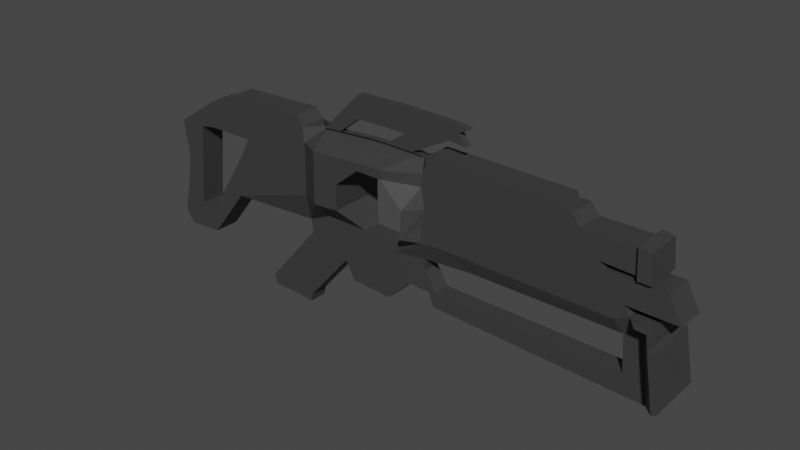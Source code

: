 # Source: DiracShotgun.blend  (saved by Blender 2.82.7; exported with 4.5.12 LTS)
import bpy
from mathutils import Matrix  # noqa: F401  (used for matrix-valued properties, if any)

bpy.ops.wm.read_factory_settings(use_empty=True)
scene = bpy.context.scene
scene.name = 'Scene'

# ---- collections
col_collection = bpy.data.collections.new('Collection'); scene.collection.children.link(col_collection)

# ---- materials (node trees are filled in below, after node groups)
mat_dirac_mat = bpy.data.materials.new('Dirac Mat')
mat_dirac_mat.use_transparent_shadow = False

# ---- material node trees
mat_dirac_mat.use_nodes = True; mat_dirac_mat.node_tree.nodes.clear()
_N = mat_dirac_mat.node_tree.nodes; _L = mat_dirac_mat.node_tree.links
n0 = _N.new('ShaderNodeOutputMaterial'); n0.name = 'Material Output'; n0.location = (300, 300)
n1 = _N.new('ShaderNodeBsdfPrincipled'); n1.name = 'Principled BSDF'; n1.location = (10, 300)
n1.distribution = 'GGX'
n1.subsurface_method = 'BURLEY'
n1.inputs[0].default_value = (0.04446, 0.04446, 0.04446, 1.0)
n1.inputs[3].default_value = 1.45
n1.inputs[27].default_value = (0.0, 0.0, 0.0, 1.0)
n1.inputs[28].default_value = 1.0
_L.new(n1.outputs[0], n0.inputs[0])
n0.is_active_output = True

# ---- world
world_world = bpy.data.worlds.new('World'); scene.world = world_world
world_world.use_nodes = True; world_world.node_tree.nodes.clear()
_N = world_world.node_tree.nodes; _L = world_world.node_tree.links
n0 = _N.new('ShaderNodeOutputWorld'); n0.name = 'World Output'; n0.location = (300, 300)
n1 = _N.new('ShaderNodeBackground'); n1.name = 'Background'; n1.location = (10, 300)
n1.inputs[0].default_value = (0.05088, 0.05088, 0.05088, 1.0)
_L.new(n1.outputs[0], n0.inputs[0])
n0.is_active_output = True
world_world.color = (0.05088, 0.05088, 0.05088)
world_world.use_sun_shadow = False
world_world.sun_shadow_jitter_overblur = 0.0

# ---- meshes
me_cube_001 = bpy.data.meshes.new('Cube.001')
me_cube_001.from_pydata([(-1.509, -0.5027, -1.0), (-3.895, -0.3072, 0.8903), (-1.509, 0.5027, -1.0), (-3.895, 0.3072, 0.8903), (4.076, 0.1233, -1.008), (3.675, -0.3072, 1.146), (4.076, -0.1233, -1.008), (3.675, 0.3072, 1.146), (-4.188, -0.3072, 2.382), (-4.188, 0.3072, 2.382), (3.323, -0.3072, 2.194), (3.323, 0.3072, 2.194), (-4.548, -1.0, 0.9705), (-4.548, 1.0, 0.9705), (-4.878, -1.0, 2.117), (-4.878, 1.0, 2.117), (-4.377, 1.0, 0.9496), (-4.698, 1.0, 2.186), (-4.377, -1.0, 0.9496), (-4.698, -1.0, 2.186), (-3.525, -0.5027, 0.5977), (-3.525, 0.5027, 0.5977), (3.722, 0.5027, 0.7532), (3.722, -0.5027, 0.7532), (-3.288, 0.5027, 0.4093), (3.681, 0.5027, 0.3348), (3.681, -0.5027, 0.3348), (-3.288, -0.5027, 0.4093), (-2.616, 0.5027, -0.1229), (3.583, 0.5027, -0.02344), (3.583, -0.5027, -0.02344), (-2.616, -0.5027, -0.1229), (3.716, 0.5027, -0.4911), (3.716, -0.5027, -0.4911), (-2.428, -0.5027, -0.2716), (-1.8, 0.5027, -0.7696), (3.668, 0.5027, -0.7726), (3.668, -0.5027, -0.7726), (-1.8, -0.5027, -0.7696), (3.53, 0.5027, -1.007), (1.827, 0.3072, 1.066), (3.53, -0.5027, -1.007), (1.827, -0.3072, 1.066), (2.589, 0.3072, 2.212), (2.589, -0.3072, 2.212), (3.113, -0.5027, 0.7103), (3.113, 0.5027, 0.7103), (3.101, 0.5027, 0.2851), (3.101, -0.5027, 0.2851), (3.071, -0.5027, -0.02993), (3.071, 0.5027, -0.02993), (3.102, 0.5027, -0.4814), (3.102, -0.5027, -0.4814), (3.163, -0.5027, -0.7689), (3.163, 0.5027, -0.7689), (-1.115, 0.5027, -1.001), (-3.295, -0.3072, 1.073), (-3.659, -0.3072, 2.369), (-3.063, -0.5027, 0.766), (-2.769, -0.5027, 0.4125), (-2.144, -0.5027, -0.1212), (-1.619, -0.5027, -0.4975), (-1.386, -0.5027, -0.7695), (-3.295, 0.3072, 1.073), (-1.115, -0.5027, -1.001), (-3.659, 0.3072, 2.369), (-3.063, 0.5027, 0.766), (-2.769, 0.5027, 0.4125), (-2.144, 0.5027, -0.1212), (-1.386, 0.5027, -0.7695), (3.53, 0.5027, -1.166), (3.53, -0.5027, -1.166), (-1.06, 0.5027, -1.123), (-1.06, -0.5027, -1.123), (-2.428, 0.5027, -0.2716), (-1.619, 0.5027, -0.4975), (-3.629, 0.5027, -0.7707), (-3.676, -0.5027, -0.2319), (-3.676, 0.5027, -0.2319), (-3.629, -0.5027, -0.7707), (-3.683, 0.6497, -0.1893), (-3.683, -0.6497, -0.1893), (-3.623, 0.6497, -0.8495), (-3.623, -0.6497, -0.8495), (-4.578, -0.5027, -0.1108), (-4.578, 0.5027, -0.1108), (-5.046, -0.5027, 0.4278), (-5.046, 0.5027, 0.4278), (-4.136, -0.6497, -0.1873), (-4.032, -0.6497, -0.8002), (-4.136, 0.6497, -0.1873), (-4.032, 0.6497, -0.8002), (-4.305, -1.0, 0.608), (-4.305, 1.0, 0.608), (-4.349, 1.0, 0.7656), (-4.349, -1.0, 0.7656), (-3.924, -1.0, 0.5952), (-3.924, 1.0, 0.5952), (3.513, 0.3072, 1.881), (3.513, -0.3072, 1.881), (-4.114, -0.3072, 2.006), (-4.114, 0.3072, 2.006), (-4.795, -1.0, 1.828), (-4.795, 1.0, 1.828), (-4.617, -1.0, 1.875), (-4.617, 1.0, 1.875), (2.74, 0.3072, 2.044), (2.74, -0.3072, 2.044), (-3.577, -0.3072, 1.997), (-3.577, 0.3072, 1.997), (4.406, 0.1233, -1.022), (4.844, -0.3323, 1.245), (4.406, -0.1233, -1.022), (4.844, 0.3323, 1.245), (4.792, 0.3323, 1.063), (4.792, -0.3323, 1.063), (4.143, 1.0, 0.6366), (4.143, -1.0, 0.6366), (4.085, 1.0, -0.01377), (4.085, -1.0, -0.01377), (4.897, 1.0, -0.5345), (4.897, -1.0, -0.5345), (4.827, 1.0, -0.745), (4.827, -1.0, -0.745), (4.288, 0.3323, 1.856), (4.288, -0.3323, 1.856), (5.991, 0.1233, -1.025), (5.938, -0.3323, 1.244), (5.991, -0.1233, -1.025), (5.938, 0.3323, 1.244), (6.137, 0.3323, 1.024), (6.137, -0.3323, 1.024), (6.756, 1.0, 0.5226), (6.756, -1.0, 0.5226), (6.733, 1.0, -0.0711), (6.733, -1.0, -0.0711), (5.868, 1.0, -0.539), (5.868, -1.0, -0.539), (5.991, 1.0, -0.7079), (5.991, -1.0, -0.7079), (5.139, 0.3323, 2.396), (5.139, -0.3323, 2.396), (7.97, 0.1233, -0.9366), (7.653, -0.3323, 1.224), (7.97, -0.1233, -0.9366), (7.653, 0.3323, 1.224), (7.7, 0.3323, 1.007), (7.7, -0.3323, 1.007), (7.717, 1.0, 0.5775), (7.717, -1.0, 0.5775), (7.717, 1.0, 0.02543), (7.717, -1.0, 0.02543), (7.693, 1.0, -0.4344), (7.693, -1.0, -0.4344), (7.717, 1.0, -0.6454), (7.717, -1.0, -0.6454), (6.654, 0.3323, 2.347), (6.654, -0.3323, 2.347), (3.673, -0.3072, 1.412), (-4.041, 0.3072, 1.634), (-4.713, 1.0, 1.542), (-4.537, -1.0, 1.566), (3.673, 0.3072, 1.412), (-4.041, -0.3072, 1.634), (-4.713, -1.0, 1.542), (-4.537, 1.0, 1.566), (3.246, 0.3072, 1.844), (3.246, -0.3072, 1.844), (-3.386, -0.3072, 1.887), (-3.386, 0.3072, 1.887), (4.468, -0.3323, 1.563), (4.468, 0.3323, 1.563), (5.423, -0.3323, 1.935), (5.423, 0.3323, 1.935), (7.008, -0.3323, 1.924), (7.008, 0.3323, 1.924), (2.968, 0.1233, -1.518), (2.968, -0.1233, -1.518), (4.973, 0.1233, -1.553), (4.973, -0.1233, -1.553), (7.029, 0.1233, -1.564), (7.029, -0.1233, -1.564), (2.902, 0.1233, -1.886), (2.902, -0.1233, -1.886), (4.921, 0.1233, -1.917), (4.921, -0.1233, -1.917), (6.536, 0.1233, -1.887), (6.536, -0.1233, -1.887), (2.353, 0.1233, -1.471), (2.353, -0.1233, -1.471), (2.286, 0.1233, -1.84), (2.286, -0.1233, -1.84), (4.941, 0.1233, -1.778), (6.724, 0.1233, -1.764), (6.724, -0.1233, -1.764), (2.927, -0.1233, -1.746), (2.927, 0.1233, -1.746), (4.941, -0.1233, -1.778), (2.648, -0.1233, -1.717), (2.648, 0.1233, -1.717), (8.655, -0.4669, -0.9142), (8.484, -0.3323, 1.556), (8.484, 0.3323, 1.556), (8.736, -0.1552, 1.337), (8.615, 0.4669, 0.6522), (8.615, 0.4669, 0.1001), (8.591, -0.4669, -0.3597), (8.615, -0.4669, -0.5707), (8.643, -0.3323, 3.167), (8.643, 0.3323, 3.167), (10.49, -0.3323, 3.083), (10.49, 0.3323, 3.083), (9.275, -0.3323, 3.035), (9.275, 0.3323, 3.035), (8.715, -0.3323, 3.37), (8.715, 0.3323, 3.37), (10.42, -0.3323, 3.325), (10.42, 0.3323, 3.325), (9.347, -0.3323, 3.329), (9.347, 0.3323, 3.329), (5.511, -1.0, -0.5373), (5.562, -1.0, -0.7216), (5.398, 0.1233, -1.032), (5.511, 1.0, -0.5373), (5.562, 1.0, -0.7216), (5.398, -0.1233, -1.032), (4.235, 0.1233, -1.54), (4.235, -0.1233, -1.54), (4.178, 0.1233, -1.905), (4.178, -0.1233, -1.905), (4.2, 0.1233, -1.766), (4.2, -0.1233, -1.766), (7.097, 1.0, -0.4686), (7.395, 1.0, -0.006113), (7.093, -0.3323, 1.231), (7.189, -0.3323, 1.013), (7.189, 0.3323, 1.013), (7.093, 0.3323, 1.231), (6.159, 0.3323, 2.363), (7.153, 1.0, -0.6658), (7.323, -0.1233, -0.9656), (7.097, -1.0, -0.4686), (7.395, -1.0, -0.006113), (7.403, 1.0, 0.5596), (6.159, -0.3323, 2.363), (7.323, 0.1233, -0.9656), (7.403, -1.0, 0.5596), (7.153, -1.0, -0.6658), (6.49, -0.3323, 1.928), (6.49, 0.3323, 1.928), (6.358, -0.1233, -1.56), (6.358, 0.1233, -1.56), (6.008, -0.1233, -1.897), (6.008, 0.1233, -1.897), (6.141, -0.1233, -1.768), (6.141, 0.1233, -1.768), (7.346, 0.1233, -1.353), (7.346, -0.1233, -1.353), (5.315, -0.1233, -1.375), (3.452, -0.1233, -1.351), (3.452, 0.1233, -1.351), (5.315, 0.1233, -1.375), (4.687, 0.1233, -1.362), (4.687, -0.1233, -1.362), (6.535, 0.1233, -1.365), (6.535, -0.1233, -1.365), (8.655, 0.4669, -0.9142), (8.736, 0.1552, 1.337), (8.615, -0.4669, 0.6522), (8.615, -0.4669, 0.1001), (8.591, 0.4669, -0.3597), (8.615, 0.4669, -0.5707), (12.29, -0.4669, -0.8378), (12.29, 0.4669, -0.8378), (11.87, 0.4669, 1.322), (11.87, -0.4669, 1.322), (12.21, 0.4669, 0.8407), (12.21, -0.4669, 0.8407), (11.64, 0.4669, 0.2331), (11.64, -0.4669, 0.2331), (11.3, 0.4669, -0.1617), (11.3, -0.4669, -0.1617), (13.07, 0.4669, -0.1539), (13.07, -0.4669, -0.1539), (13.33, 0.4669, 2.533), (13.33, -0.4669, 2.533), (14.61, 0.4669, 2.586), (14.61, -0.4669, 2.586), (14.95, 0.4669, 2.302), (14.95, -0.4669, 2.302), (14.47, 0.4669, 0.8544), (14.47, -0.4669, 0.8544), (14.65, 0.4669, -0.08012), (14.65, -0.4669, -0.08012), (12.98, -0.4669, -0.8024), (12.98, 0.4669, -0.8024), (8.904, -0.4669, -1.148), (8.904, 0.4669, -1.148), (12.02, -0.4669, -1.077), (12.02, 0.4669, -1.077), (12.8, -0.4669, -0.8117), (13.95, -0.4669, 1.903), (13.78, -0.4669, 0.8518), (12.94, 0.4669, 2.214), (13.28, 0.4669, 1.875), (13.28, -0.4669, 1.875), (12.94, -0.4669, 2.214), (13.78, 0.4669, 0.8518), (13.65, 0.4669, -0.08989), (13.65, -0.4669, -0.08989), (13.95, 0.4669, 1.903), (12.8, 0.4669, -0.8117)], [], [(1, 18, 95, 92), (46, 40, 7, 22), (98, 99, 125, 124), (58, 56, 1, 20), (39, 6, 4, 41), (99, 98, 11, 10), (65, 9, 8, 57), (165, 16, 13, 160), (107, 99, 10, 44), (109, 101, 9, 65), (103, 102, 14, 15), (16, 18, 12, 13), (104, 19, 14, 102), (19, 17, 15, 14), (8, 9, 17, 19), (100, 8, 19, 104), (21, 20, 96, 97), (159, 3, 16, 165), (59, 58, 20, 27), (29, 25, 116, 118), (47, 46, 22, 25), (27, 20, 21, 24), (24, 28, 85, 87), (50, 47, 25, 29), (22, 7, 113, 114), (60, 59, 27, 31), (61, 60, 31, 34), (25, 22, 114, 116), (51, 50, 29, 32), (34, 31, 28, 74), (54, 51, 32, 36), (162, 98, 124, 171), (62, 61, 34, 38), (64, 62, 38, 0), (4, 6, 112, 110), (39, 54, 36, 6), (0, 38, 35, 2), (55, 69, 54, 39), (4, 37, 53, 41), (37, 33, 52, 53), (69, 75, 51, 54), (75, 68, 50, 51), (33, 30, 49, 52), (30, 26, 48, 49), (68, 67, 47, 50), (67, 66, 46, 47), (26, 23, 45, 48), (98, 106, 43, 11), (108, 107, 44, 57), (11, 43, 44, 10), (39, 41, 71, 70), (23, 5, 42, 45), (66, 63, 40, 46), (21, 3, 63, 66), (2, 55, 64, 0), (100, 108, 57, 8), (24, 21, 66, 67), (28, 24, 67, 68), (74, 28, 68, 75), (35, 74, 75, 69), (2, 35, 69, 55), (41, 53, 62, 64), (53, 52, 61, 62), (52, 49, 60, 61), (49, 48, 59, 60), (48, 45, 58, 59), (106, 109, 65, 43), (43, 65, 57, 44), (45, 42, 56, 58), (72, 70, 71, 73), (64, 55, 72, 73), (55, 39, 70, 72), (41, 64, 73, 71), (35, 38, 79, 76), (34, 74, 78, 77), (74, 35, 76, 78), (38, 34, 77, 79), (84, 86, 87, 85), (77, 78, 80, 81), (76, 79, 83, 82), (79, 77, 81, 83), (78, 76, 82, 80), (81, 80, 90, 88), (82, 83, 89, 91), (83, 81, 88, 89), (80, 82, 91, 90), (89, 88, 90, 91), (27, 24, 87, 86), (28, 31, 84, 85), (31, 27, 86, 84), (96, 92, 93, 97), (93, 92, 95, 94), (16, 3, 93, 94), (3, 21, 97, 93), (20, 1, 92, 96), (18, 16, 94, 95), (166, 169, 109, 106), (163, 168, 108, 100), (168, 167, 107, 108), (162, 166, 106, 98), (9, 101, 105, 17), (163, 100, 104, 161), (161, 104, 102, 164), (160, 164, 102, 103), (169, 159, 101, 109), (167, 158, 99, 107), (17, 105, 103, 15), (6, 36, 122, 112), (114, 113, 129, 130), (170, 111, 127, 172), (220, 221, 139, 137), (37, 4, 110, 123), (23, 26, 117, 115), (32, 29, 118, 120), (5, 23, 115, 111), (158, 5, 111, 170), (26, 30, 119, 117), (36, 32, 120, 122), (30, 33, 121, 119), (33, 37, 123, 121), (221, 222, 126, 139), (243, 236, 146, 148), (242, 241, 153, 151), (240, 239, 154, 144), (244, 238, 156, 157), (232, 233, 150, 152), (234, 235, 147, 143), (249, 238, 156, 175), (236, 237, 145, 146), (171, 124, 140, 173), (111, 115, 131, 127), (118, 116, 117, 119), (225, 224, 138, 128), (116, 114, 115, 117), (223, 120, 121, 220), (263, 258, 179, 227), (120, 118, 119, 121), (224, 223, 136, 138), (125, 124, 140, 141), (142, 144, 266, 200), (148, 146, 267, 204), (151, 153, 206, 269), (144, 154, 271, 266), (152, 150, 205, 270), (143, 147, 203, 201), (174, 175, 156, 157), (257, 256, 180, 181), (235, 246, 149, 147), (239, 232, 152, 154), (247, 245, 142, 155), (241, 247, 155, 153), (233, 243, 148, 150), (248, 234, 143, 174), (246, 242, 151, 149), (244, 248, 174, 157), (146, 145, 202, 267), (113, 171, 173, 129), (237, 249, 175, 145), (99, 158, 170, 125), (125, 170, 172, 141), (40, 42, 5, 7), (63, 3, 159, 169), (13, 12, 164, 160), (18, 161, 164, 12), (1, 163, 161, 18), (158, 167, 166, 162), (158, 162, 7, 5), (1, 56, 168, 163), (167, 168, 169, 166), (7, 162, 171, 113), (101, 159, 165, 105), (105, 165, 160, 103), (194, 193, 186, 187), (255, 192, 184, 253), (265, 257, 181, 250), (260, 259, 177, 176), (262, 260, 176, 226), (264, 261, 178, 251), (228, 229, 185, 184), (253, 252, 187, 186), (176, 177, 189, 188), (254, 194, 187, 252), (231, 197, 185, 229), (230, 196, 182, 228), (199, 198, 191, 190), (196, 176, 188, 199), (183, 182, 190, 191), (195, 183, 191, 198), (177, 195, 198, 189), (182, 196, 199, 190), (188, 189, 198, 199), (226, 176, 196, 230), (227, 179, 197, 231), (250, 181, 194, 254), (251, 178, 192, 255), (181, 180, 193, 194), (267, 202, 201, 203), (208, 201, 210, 212), (145, 175, 209, 202), (147, 149, 268, 203), (154, 152, 270, 271), (155, 142, 200, 207), (175, 174, 208, 209), (153, 155, 207, 206), (150, 148, 204, 205), (174, 143, 201, 208), (149, 151, 269, 268), (212, 210, 216, 218), (201, 202, 211, 210), (202, 209, 213, 211), (208, 212, 218, 214), (216, 217, 219, 218), (215, 214, 218, 219), (211, 213, 219, 217), (209, 208, 214, 215), (210, 211, 217, 216), (213, 209, 215, 219), (130, 131, 115, 114), (132, 133, 131, 130), (134, 135, 133, 132), (137, 135, 134, 136), (177, 227, 231, 195), (178, 226, 230, 192), (192, 230, 228, 184), (195, 231, 229, 183), (182, 183, 229, 228), (261, 262, 226, 178), (122, 120, 223, 224), (259, 263, 227, 177), (136, 223, 220, 137), (112, 122, 224, 225), (123, 110, 222, 221), (121, 123, 221, 220), (180, 251, 255, 193), (179, 250, 254, 197), (197, 254, 252, 185), (184, 185, 252, 253), (256, 264, 251, 180), (258, 265, 250, 179), (193, 255, 253, 186), (129, 173, 249, 237), (141, 172, 248, 244), (133, 135, 242, 246), (172, 127, 234, 248), (134, 132, 243, 233), (137, 139, 247, 241), (139, 126, 245, 247), (138, 136, 232, 239), (131, 133, 246, 235), (130, 129, 237, 236), (173, 140, 238, 249), (127, 131, 235, 234), (136, 134, 233, 232), (141, 140, 238, 244), (128, 138, 239, 240), (135, 137, 241, 242), (132, 130, 236, 243), (264, 245, 240, 265), (142, 245, 264, 256), (112, 225, 263, 259), (222, 225, 128, 126), (128, 240, 245, 126), (222, 110, 260, 262), (110, 112, 259, 260), (240, 144, 257, 265), (144, 142, 256, 257), (265, 258, 261, 264), (262, 261, 258, 263), (225, 222, 262, 263), (63, 56, 42, 40), (168, 56, 63, 169), (266, 271, 282, 273), (271, 270, 280, 282), (207, 200, 272, 283), (203, 268, 277, 275), (268, 269, 279, 277), (302, 309, 293, 291), (308, 307, 290, 292), (306, 305, 287, 285), (304, 303, 284, 286), (267, 203, 275, 274), (270, 205, 278, 280), (205, 204, 276, 278), (206, 207, 283, 281), (204, 267, 274, 276), (269, 206, 281, 279), (301, 302, 291, 289), (286, 284, 285, 287), (288, 286, 287, 289), (290, 288, 289, 291), (292, 290, 291, 293), (295, 292, 293, 294), (310, 304, 286, 288), (311, 308, 292, 295), (305, 301, 289, 287), (311, 300, 294, 295), (309, 300, 294, 293), (307, 310, 288, 290), (303, 306, 285, 284), (296, 297, 299, 298), (273, 272, 298, 299), (266, 273, 299, 297), (200, 266, 297, 296), (272, 200, 296, 298), (274, 275, 306, 303), (304, 305, 277, 276), (283, 272, 300, 309), (273, 272, 300, 311), (309, 308, 282, 283), (273, 282, 308, 311), (301, 305, 304, 310), (282, 280, 281, 283), (276, 274, 303, 304), (275, 277, 305, 306), (278, 276, 277, 279), (280, 278, 279, 281), (310, 307, 302, 301), (309, 302, 307, 308)])
_uv = me_cube_001.uv_layers.new(name='UVMap')
_uv.uv.foreach_set('vector', [0.9514, 0.3481, 0.9103, 0.3535, 0.9103, 0.3442, 0.9103, 0.3361, 0.1567, 0.5921, 0.1351, 0.6562, 0.1308, 0.5638, 0.1543, 0.5617, 0.9296, 0.1237, 0.8932, 0.1237, 0.8917, 0.08522, 0.9311, 0.08522, 0.4202, 0.0992, 0.4017, 0.08773, 0.4124, 0.05773, 0.4301, 0.07603, 0.7465, 0.8284, 0.7142, 0.7971, 0.7142, 0.8094, 0.7465, 0.7781, 0.9882, 0.6608, 0.9882, 0.6915, 0.9686, 0.6915, 0.9686, 0.6608, 0.6135, 0.3468, 0.6135, 0.373, 0.5771, 0.373, 0.5771, 0.3468, 0.5867, 0.7944, 0.5867, 0.8262, 0.5772, 0.823, 0.5763, 0.7933, 0.3454, 0.3896, 0.3552, 0.4282, 0.3366, 0.4187, 0.3354, 0.382, 0.07889, 0.9262, 0.07826, 0.9531, 0.05595, 0.9567, 0.05685, 0.9302, 0.7907, 0.1301, 0.7907, 0.23, 0.7732, 0.23, 0.7732, 0.1301, 0.6366, 0.7957, 0.6366, 0.6957, 0.6467, 0.6957, 0.6467, 0.7957, 0.8632, 0.8135, 0.8632, 0.8296, 0.8518, 0.8285, 0.8523, 0.8135, 0.536, 0.3993, 0.6546, 0.3993, 0.6546, 0.4086, 0.536, 0.4086, 0.5771, 0.373, 0.6135, 0.373, 0.6546, 0.3993, 0.536, 0.3993, 0.9514, 0.4047, 0.9514, 0.4237, 0.9103, 0.4166, 0.9103, 0.4007, 0.7603, 0.703, 0.7603, 0.7533, 0.7367, 0.7781, 0.7367, 0.6782, 0.9514, 0.2865, 0.9514, 0.3242, 0.9103, 0.3188, 0.9103, 0.2873, 0.4412, 0.1138, 0.4202, 0.0992, 0.4301, 0.07603, 0.4413, 0.08789, 0.7073, 0.787, 0.7073, 0.8044, 0.6779, 0.8171, 0.6779, 0.785, 0.1819, 0.5927, 0.1567, 0.5921, 0.1543, 0.5617, 0.1791, 0.5638, 0.7737, 0.7533, 0.7603, 0.7533, 0.7603, 0.703, 0.7737, 0.703, 0.1733, 0.9121, 0.205, 0.8786, 0.2039, 0.9767, 0.1718, 1.0, 0.2006, 0.5943, 0.1819, 0.5927, 0.1791, 0.5638, 0.2003, 0.5687, 0.1543, 0.5617, 0.1308, 0.5638, 0.1252, 0.5054, 0.136, 0.508, 0.473, 0.145, 0.4412, 0.1138, 0.4413, 0.08789, 0.473, 0.1214, 0.4954, 0.1712, 0.473, 0.145, 0.473, 0.1214, 0.4818, 0.1307, 0.8518, 0.7657, 0.8512, 0.7697, 0.8518, 0.825, 0.8185, 0.7863, 0.2274, 0.5929, 0.2006, 0.5943, 0.2003, 0.5687, 0.2281, 0.5621, 0.6546, 0.785, 0.6546, 0.7761, 0.7142, 0.7761, 0.7142, 0.785, 0.2444, 0.5898, 0.2274, 0.5929, 0.2281, 0.5621, 0.2447, 0.5646, 0.115, 0.5639, 0.0872, 0.5718, 0.08888, 0.5331, 0.1063, 0.5241, 0.5116, 0.1828, 0.4954, 0.1712, 0.4818, 0.1307, 0.5115, 0.1621, 0.5253, 0.1963, 0.5116, 0.1828, 0.5115, 0.1621, 0.5252, 0.1766, 0.8024, 0.2464, 0.7878, 0.2464, 0.7878, 0.23, 0.8024, 0.23, 0.2586, 0.5715, 0.2444, 0.5898, 0.2447, 0.5646, 0.258, 0.5438, 0.536, 0.7427, 0.536, 0.7289, 0.5956, 0.7289, 0.5956, 0.7427, 0.2573, 0.8037, 0.2435, 0.8172, 0.2444, 0.5898, 0.2586, 0.5715, 0.526, 0.4562, 0.5128, 0.4354, 0.5124, 0.4102, 0.5266, 0.4285, 0.5128, 0.4354, 0.4961, 0.4379, 0.4954, 0.4071, 0.5124, 0.4102, 0.2435, 0.8172, 0.2274, 0.8288, 0.2274, 0.5929, 0.2444, 0.5898, 0.2274, 0.8288, 0.205, 0.855, 0.2006, 0.5943, 0.2274, 0.5929, 0.4961, 0.4379, 0.4683, 0.4313, 0.4686, 0.4057, 0.4954, 0.4071, 0.4683, 0.4313, 0.4471, 0.4362, 0.4499, 0.4073, 0.4686, 0.4057, 0.205, 0.855, 0.1732, 0.8862, 0.1819, 0.5927, 0.2006, 0.5943, 0.1732, 0.8862, 0.1522, 0.9008, 0.1567, 0.5921, 0.1819, 0.5927, 0.4471, 0.4362, 0.4223, 0.4383, 0.4247, 0.4079, 0.4499, 0.4073, 0.0872, 0.5718, 0.07737, 0.6104, 0.06738, 0.618, 0.06862, 0.5813, 0.3469, 0.0738, 0.3454, 0.3896, 0.3354, 0.382, 0.3249, 0.06975, 0.6135, 2.384e-08, 0.6135, 0.03646, 0.5771, 0.03646, 0.5771, 0.0, 0.8632, 0.816, 0.8632, 0.7657, 0.8726, 0.7657, 0.8726, 0.816, 0.4223, 0.4383, 0.3988, 0.4362, 0.4031, 0.3438, 0.4247, 0.4079, 0.1522, 0.9008, 0.1337, 0.9123, 0.1351, 0.6562, 0.1567, 0.5921, 0.1621, 0.924, 0.1444, 0.9423, 0.1337, 0.9123, 0.1522, 0.9008, 0.5956, 0.7427, 0.5956, 0.7623, 0.536, 0.7623, 0.536, 0.7427, 0.3463, 0.04694, 0.3469, 0.0738, 0.3249, 0.06975, 0.324, 0.0433, 0.1733, 0.9121, 0.1621, 0.924, 0.1522, 0.9008, 0.1732, 0.8862, 0.205, 0.8786, 0.1733, 0.9121, 0.1732, 0.8862, 0.205, 0.855, 0.2138, 0.8693, 0.205, 0.8786, 0.205, 0.855, 0.2274, 0.8288, 0.2435, 0.8379, 0.2138, 0.8693, 0.2274, 0.8288, 0.2435, 0.8172, 0.2572, 0.8234, 0.2435, 0.8379, 0.2435, 0.8172, 0.2573, 0.8037, 0.5266, 0.4285, 0.5124, 0.4102, 0.5116, 0.1828, 0.5253, 0.1963, 0.5124, 0.4102, 0.4954, 0.4071, 0.4954, 0.1712, 0.5116, 0.1828, 0.4954, 0.4071, 0.4686, 0.4057, 0.473, 0.145, 0.4954, 0.1712, 0.4686, 0.4057, 0.4499, 0.4073, 0.4412, 0.1138, 0.473, 0.145, 0.4499, 0.4073, 0.4247, 0.4079, 0.4202, 0.0992, 0.4412, 0.1138, 0.07737, 0.6104, 0.07889, 0.9262, 0.05685, 0.9302, 0.06738, 0.618, 0.6135, 0.03646, 0.6135, 0.3468, 0.5771, 0.3468, 0.5771, 0.03646, 0.4247, 0.4079, 0.4031, 0.3438, 0.4017, 0.08773, 0.4202, 0.0992, 0.5956, 0.4086, 0.5956, 0.6375, 0.536, 0.6375, 0.536, 0.4086, 0.6467, 0.4589, 0.6467, 0.4086, 0.6542, 0.4086, 0.6542, 0.4589, 0.2573, 0.8037, 0.2586, 0.5715, 0.268, 0.5715, 0.2645, 0.801, 0.5266, 0.4285, 0.5253, 0.1963, 0.5326, 0.199, 0.536, 0.4285, 0.5956, 0.7289, 0.536, 0.7289, 0.536, 0.6375, 0.5956, 0.6375, 0.8549, 0.5195, 0.9145, 0.5195, 0.9145, 0.5815, 0.8549, 0.5815, 0.2138, 0.8693, 0.2435, 0.8379, 0.2432, 0.9294, 0.2112, 0.9316, 0.5115, 0.1621, 0.4818, 0.1307, 0.4792, 0.06836, 0.5112, 0.07062, 0.968, 0.8284, 0.9335, 0.8284, 0.9335, 0.7781, 0.968, 0.7781, 0.5386, 0.7697, 0.5386, 0.82, 0.536, 0.8273, 0.536, 0.7623, 0.5706, 0.82, 0.5706, 0.7697, 0.5753, 0.7623, 0.5753, 0.8273, 0.5706, 0.7697, 0.5386, 0.7697, 0.536, 0.7623, 0.5753, 0.7623, 0.5386, 0.82, 0.5706, 0.82, 0.5753, 0.8273, 0.536, 0.8273, 0.9781, 0.4055, 0.9781, 0.4704, 0.9514, 0.4704, 0.9514, 0.4055, 0.9686, 0.6608, 0.9686, 0.5958, 0.9927, 0.5958, 0.9927, 0.6608, 0.9947, 0.7781, 0.9947, 0.8112, 0.968, 0.8134, 0.9708, 0.7824, 0.9923, 0.21, 0.9923, 0.2431, 0.9684, 0.2388, 0.9656, 0.2078, 0.9839, 0.06496, 0.9471, 0.06496, 0.9471, 2.98e-09, 0.9839, 0.0, 0.9335, 0.7809, 0.8739, 0.7809, 0.8739, 0.6935, 0.9335, 0.6935, 0.7142, 0.7761, 0.6546, 0.7761, 0.6546, 0.6782, 0.7142, 0.6782, 0.473, 0.1214, 0.4413, 0.08789, 0.4398, 0.0, 0.4719, 0.02328, 0.7367, 0.7781, 0.7142, 0.7781, 0.7142, 0.6782, 0.7367, 0.6782, 0.97, 0.4815, 0.97, 0.5815, 0.9604, 0.5815, 0.9604, 0.4815, 0.9103, 0.3188, 0.9514, 0.3242, 0.9103, 0.3361, 0.9103, 0.3281, 0.6779, 0.8259, 0.6546, 0.8266, 0.6589, 0.795, 0.6779, 0.785, 0.7717, 0.819, 0.7484, 0.819, 0.7465, 0.7781, 0.7659, 0.7876, 0.9494, 0.5815, 0.9494, 0.4815, 0.9604, 0.4815, 0.9604, 0.5815, 0.08931, 0.5852, 0.08542, 0.9167, 0.07889, 0.9262, 0.07737, 0.6104, 0.3683, 0.05054, 0.3534, 0.08333, 0.3469, 0.0738, 0.3463, 0.04694, 0.3534, 0.08333, 0.3573, 0.4148, 0.3454, 0.3896, 0.3469, 0.0738, 0.115, 0.5639, 0.08931, 0.5852, 0.07737, 0.6104, 0.0872, 0.5718, 0.9514, 0.2485, 0.9514, 0.2676, 0.9103, 0.2715, 0.9103, 0.2556, 0.9514, 0.3858, 0.9514, 0.4047, 0.9103, 0.4007, 0.9103, 0.385, 0.8632, 0.7976, 0.8632, 0.8135, 0.8523, 0.8135, 0.8528, 0.7986, 0.8081, 0.1301, 0.8081, 0.23, 0.7907, 0.23, 0.7907, 0.1301, 0.08542, 0.9167, 0.1003, 0.9495, 0.07826, 0.9531, 0.07889, 0.9262, 0.3573, 0.4148, 0.383, 0.4361, 0.3552, 0.4282, 0.3454, 0.3896, 0.5867, 0.7623, 0.5867, 0.7784, 0.5758, 0.7785, 0.5753, 0.7634, 0.7066, 0.01972, 0.7437, 0.0, 0.7732, 0.05794, 0.7066, 0.03614, 0.136, 0.508, 0.1252, 0.5054, 0.1254, 0.4507, 0.1385, 0.4408, 0.3743, 0.4759, 0.3932, 0.4946, 0.3934, 0.5493, 0.3524, 0.5237, 0.4998, 0.5273, 0.5107, 0.5298, 0.51, 0.5512, 0.4999, 0.5451, 0.6841, 0.0, 0.7212, 0.01972, 0.7212, 0.03614, 0.6546, 0.05794, 0.9798, 0.1203, 0.9804, 0.1242, 0.9471, 0.1036, 0.9804, 0.06496, 0.2281, 0.5621, 0.2003, 0.5687, 0.2004, 0.5439, 0.2315, 0.5034, 0.3988, 0.4362, 0.4223, 0.4383, 0.404, 0.492, 0.3932, 0.4946, 0.383, 0.4361, 0.3988, 0.4362, 0.3932, 0.4946, 0.3743, 0.4759, 0.9361, 0.2271, 0.9361, 0.2098, 0.9656, 0.2078, 0.9656, 0.2398, 0.2447, 0.5646, 0.2281, 0.5621, 0.2315, 0.5034, 0.2439, 0.507, 0.4683, 0.4313, 0.4961, 0.4379, 0.4995, 0.4966, 0.4685, 0.4561, 0.4961, 0.4379, 0.5128, 0.4354, 0.5119, 0.493, 0.4995, 0.4966, 0.6546, 0.09472, 0.7212, 0.08561, 0.7212, 0.1152, 0.6546, 0.1161, 0.9361, 0.191, 0.9757, 0.1824, 0.9757, 0.2078, 0.9361, 0.2067, 0.4687, 0.6216, 0.496, 0.6066, 0.4941, 0.6364, 0.4669, 0.6377, 0.7066, 0.1819, 0.7732, 0.1743, 0.7732, 0.2025, 0.7066, 0.2142, 0.7732, 0.6415, 0.8126, 0.6415, 0.8126, 0.6661, 0.7732, 0.6661, 0.228, 0.3934, 0.2007, 0.3784, 0.1989, 0.3623, 0.2261, 0.3636, 0.3945, 0.607, 0.4074, 0.6118, 0.4079, 0.6373, 0.395, 0.635, 0.08506, 0.423, 0.05918, 0.4395, 0.06022, 0.4147, 0.08539, 0.3971, 0.1394, 0.3882, 0.1265, 0.393, 0.127, 0.365, 0.1399, 0.3627, 0.1063, 0.5241, 0.08888, 0.5331, 0.05704, 0.4904, 0.08439, 0.4763, 0.3932, 0.4946, 0.404, 0.492, 0.4065, 0.5592, 0.3934, 0.5493, 0.9361, 0.23, 0.8981, 0.23, 0.8981, 0.1301, 0.9361, 0.1301, 0.7066, 0.08561, 0.7732, 0.09472, 0.7732, 0.1161, 0.7066, 0.1152, 0.7732, 0.1301, 0.8127, 0.09645, 0.8522, 0.09645, 0.8917, 0.1301, 0.7732, 0.6096, 0.7732, 0.6401, 0.6546, 0.6401, 0.6546, 0.6096, 0.7437, 0.3691, 0.742, 0.4005, 0.732, 0.3832, 0.7338, 0.3463, 0.7732, 0.6401, 0.7732, 0.6782, 0.6546, 0.6782, 0.6546, 0.6401, 0.2427, 0.4702, 0.2318, 0.4727, 0.2319, 0.4549, 0.242, 0.4488, 0.7732, 0.5466, 0.8126, 0.5466, 0.8126, 0.5907, 0.7732, 0.5907, 0.7212, 0.2142, 0.7066, 0.2142, 0.7416, 0.2485, 0.6862, 0.2485, 0.1661, 0.3622, 0.1399, 0.3627, 0.1203, 0.3107, 0.1612, 0.317, 0.4669, 0.6377, 0.4941, 0.6364, 0.4892, 0.6816, 0.462, 0.6829, 0.7066, 0.2142, 0.7732, 0.2025, 0.7416, 0.2475, 0.7416, 0.2485, 0.2261, 0.3636, 0.1989, 0.3623, 0.194, 0.3171, 0.2212, 0.3184, 0.395, 0.635, 0.4079, 0.6373, 0.3883, 0.6893, 0.3755, 0.6766, 1.0, 0.6935, 1.0, 0.7267, 0.9729, 0.7267, 0.9729, 0.6935, 0.6467, 0.6627, 0.632, 0.6627, 0.632, 0.646, 0.6467, 0.646, 0.6352, 0.7648, 0.5956, 0.7563, 0.5956, 0.7406, 0.6352, 0.7394, 0.2397, 0.3906, 0.228, 0.3934, 0.2261, 0.3636, 0.2386, 0.3624, 0.6546, 0.1743, 0.7212, 0.1819, 0.7212, 0.2142, 0.6546, 0.2025, 0.496, 0.6066, 0.5077, 0.6094, 0.5066, 0.6376, 0.4941, 0.6364, 0.2007, 0.3784, 0.1671, 0.378, 0.1661, 0.3622, 0.1989, 0.3623, 0.3531, 0.577, 0.3945, 0.607, 0.395, 0.635, 0.3534, 0.6029, 0.4351, 0.622, 0.4687, 0.6216, 0.4669, 0.6377, 0.4341, 0.6378, 0.3272, 0.5605, 0.3531, 0.577, 0.3534, 0.6029, 0.3282, 0.5853, 0.1399, 0.3627, 0.127, 0.365, 0.1075, 0.3234, 0.1203, 0.3107, 0.1252, 0.5054, 0.1063, 0.5241, 0.08439, 0.4763, 0.1254, 0.4507, 0.1265, 0.393, 0.08506, 0.423, 0.08539, 0.3971, 0.127, 0.365, 0.3552, 0.4282, 0.383, 0.4361, 0.3743, 0.4759, 0.3569, 0.4669, 0.3569, 0.4669, 0.3743, 0.4759, 0.3524, 0.5237, 0.3251, 0.5096, 0.8549, 0.3409, 0.8185, 0.3409, 0.8185, 0.2485, 0.8549, 0.2485, 0.1337, 0.9123, 0.1444, 0.9423, 0.1003, 0.9495, 0.08542, 0.9167, 0.8428, 0.1301, 0.8428, 0.23, 0.8081, 0.23, 0.8081, 0.1301, 0.8632, 0.7657, 0.8632, 0.7976, 0.8528, 0.7986, 0.8537, 0.7689, 0.9514, 0.3481, 0.9514, 0.3858, 0.9103, 0.385, 0.9103, 0.3535, 0.8101, 0.7959, 0.8101, 0.8195, 0.7737, 0.8195, 0.7737, 0.7959, 0.8101, 0.7959, 0.7737, 0.7959, 0.7737, 0.7826, 0.8101, 0.7826, 0.4124, 0.05773, 0.4017, 0.08773, 0.3534, 0.08333, 0.3683, 0.05054, 0.632, 0.4086, 0.632, 0.7394, 0.5956, 0.7394, 0.5956, 0.4086, 0.1308, 0.5638, 0.115, 0.5639, 0.1063, 0.5241, 0.1252, 0.5054, 0.9514, 0.2676, 0.9514, 0.2865, 0.9103, 0.2873, 0.9103, 0.2715, 0.5867, 0.7784, 0.5867, 0.7944, 0.5763, 0.7933, 0.5758, 0.7785, 0.6467, 0.6298, 0.632, 0.6298, 0.632, 0.6199, 0.6467, 0.6199, 0.7718, 0.3409, 0.7729, 0.4009, 0.7648, 0.402, 0.7644, 0.3477, 0.7409, 0.4614, 0.7404, 0.5019, 0.7284, 0.4859, 0.7296, 0.4523, 0.97, 0.5301, 0.9846, 0.5301, 0.9846, 0.5547, 0.97, 0.5547, 0.7979, 0.4131, 0.8004, 0.4748, 0.7912, 0.4992, 0.788, 0.4359, 0.7952, 0.3207, 0.7963, 0.3817, 0.7862, 0.399, 0.7838, 0.3298, 0.632, 0.5025, 0.6467, 0.5025, 0.6467, 0.5394, 0.632, 0.5394, 0.632, 0.5936, 0.6467, 0.5936, 0.6467, 0.6199, 0.632, 0.6199, 0.97, 0.5547, 0.9846, 0.5547, 0.9846, 0.5853, 0.97, 0.5853, 0.7175, 0.4413, 0.717, 0.4704, 0.71, 0.4608, 0.7101, 0.4345, 0.7204, 0.3442, 0.7187, 0.3813, 0.7105, 0.3801, 0.7122, 0.343, 0.7747, 0.4379, 0.7777, 0.5015, 0.7694, 0.5029, 0.7665, 0.4392, 0.7732, 0.23, 0.7878, 0.23, 0.7878, 0.2485, 0.7732, 0.2485, 0.7777, 0.5015, 0.7912, 0.4992, 0.7948, 0.5299, 0.7798, 0.5154, 0.6467, 0.439, 0.632, 0.439, 0.632, 0.4086, 0.6467, 0.4086, 0.7234, 0.2807, 0.7152, 0.2792, 0.7188, 0.2485, 0.7255, 0.2667, 0.7369, 0.283, 0.7234, 0.2807, 0.7255, 0.2667, 0.7405, 0.2523, 0.7694, 0.5029, 0.7777, 0.5015, 0.7798, 0.5154, 0.7731, 0.5336, 0.817, 0.2438, 0.8024, 0.2438, 0.8024, 0.23, 0.817, 0.23, 0.788, 0.4359, 0.7912, 0.4992, 0.7777, 0.5015, 0.7747, 0.4379, 0.7338, 0.3463, 0.732, 0.3832, 0.7187, 0.3813, 0.7204, 0.3442, 0.7296, 0.4523, 0.7284, 0.4859, 0.717, 0.4704, 0.7175, 0.4413, 0.7838, 0.3298, 0.7862, 0.399, 0.7729, 0.4009, 0.7718, 0.3409, 0.6467, 0.646, 0.632, 0.646, 0.632, 0.6298, 0.6467, 0.6298, 0.6511, 0.82, 0.6366, 0.8289, 0.6366, 0.7957, 0.6511, 0.8045, 0.28, 0.6848, 0.3755, 0.6766, 0.2854, 0.7771, 0.288, 0.7164, 0.127, 0.365, 0.08539, 0.3971, 0.012, 0.3152, 0.1075, 0.3234, 0.4079, 0.6373, 0.4341, 0.6378, 0.4293, 0.683, 0.3883, 0.6893, 0.2386, 0.3624, 0.2261, 0.3636, 0.2212, 0.3184, 0.2337, 0.3172, 0.6546, 0.2025, 0.7212, 0.2142, 0.6862, 0.2485, 0.6862, 0.2475, 0.9686, 0.6829, 0.9292, 0.6829, 0.9292, 0.5958, 0.9686, 0.5958, 0.4941, 0.6364, 0.5066, 0.6376, 0.5017, 0.6828, 0.4892, 0.6816, 0.1989, 0.3623, 0.1661, 0.3622, 0.1612, 0.317, 0.194, 0.3171, 0.3534, 0.6029, 0.395, 0.635, 0.3755, 0.6766, 0.28, 0.6848, 0.4341, 0.6378, 0.4669, 0.6377, 0.462, 0.6829, 0.4293, 0.683, 0.288, 0.7164, 0.2854, 0.7771, 0.2711, 0.7737, 0.2705, 0.7201, 0.8131, 0.7826, 0.7737, 0.7826, 0.7737, 0.6782, 0.8131, 0.6782, 0.1075, 0.3234, 0.012, 0.3152, 0.01996, 0.2836, 0.0174, 0.2229, 0.28, 0.6848, 0.288, 0.7164, 0.2705, 0.7201, 0.268, 0.6885, 0.9729, 0.7781, 0.9335, 0.7781, 0.9335, 0.7247, 0.9729, 0.7247, 0.9335, 0.6935, 0.9729, 0.6935, 0.9729, 0.7247, 0.9335, 0.7247, 0.0174, 0.2229, 0.01996, 0.2836, 0.002539, 0.2799, 0.003048, 0.2263, 0.9844, 0.7267, 0.9844, 0.7599, 0.9729, 0.7599, 0.9729, 0.7267, 0.9458, 0.08522, 0.9458, 0.1184, 0.9311, 0.1184, 0.9311, 0.08522, 0.01996, 0.2836, 0.012, 0.3152, 0.0, 0.3115, 0.002539, 0.2799, 0.8127, 0.02944, 0.8521, 0.02944, 0.8522, 0.09645, 0.8127, 0.09645, 0.7732, 2.384e-08, 0.8917, 0.0, 0.8521, 0.02944, 0.8127, 0.02944, 0.9494, 0.4815, 0.9494, 0.5815, 0.9145, 0.5815, 0.9145, 0.4815, 0.6546, 0.5918, 0.6546, 0.5466, 0.7732, 0.5466, 0.7732, 0.5918, 0.7369, 0.283, 0.7338, 0.3463, 0.7204, 0.3442, 0.7234, 0.2807, 0.7862, 0.399, 0.788, 0.4359, 0.7747, 0.4379, 0.7729, 0.4009, 0.7729, 0.4009, 0.7747, 0.4379, 0.7665, 0.4392, 0.7648, 0.402, 0.7234, 0.2807, 0.7204, 0.3442, 0.7122, 0.343, 0.7152, 0.2792, 0.632, 0.439, 0.6467, 0.439, 0.6467, 0.5025, 0.632, 0.5025, 0.7963, 0.3817, 0.7979, 0.4131, 0.788, 0.4359, 0.7862, 0.399, 0.2439, 0.507, 0.2315, 0.5034, 0.2318, 0.4727, 0.2427, 0.4702, 0.7461, 0.3074, 0.7437, 0.3691, 0.7338, 0.3463, 0.7369, 0.283, 0.7732, 0.5918, 0.7732, 0.6096, 0.6546, 0.6096, 0.6546, 0.5918, 0.7066, 0.03614, 0.7732, 0.05794, 0.7732, 0.09472, 0.7066, 0.08561, 0.6546, 0.05794, 0.7212, 0.03614, 0.7212, 0.08561, 0.6546, 0.09472, 0.4995, 0.4966, 0.5119, 0.493, 0.5107, 0.5298, 0.4998, 0.5273, 0.7827, 0.2963, 0.7838, 0.3298, 0.7718, 0.3409, 0.7713, 0.3118, 0.732, 0.3832, 0.7296, 0.4523, 0.7175, 0.4413, 0.7187, 0.3813, 0.7187, 0.3813, 0.7175, 0.4413, 0.7101, 0.4345, 0.7105, 0.3801, 0.632, 0.5394, 0.6467, 0.5394, 0.6467, 0.5936, 0.632, 0.5936, 0.7947, 0.2802, 0.7952, 0.3207, 0.7838, 0.3298, 0.7827, 0.2963, 0.742, 0.4005, 0.7409, 0.4614, 0.7296, 0.4523, 0.732, 0.3832, 0.7713, 0.3118, 0.7718, 0.3409, 0.7644, 0.3477, 0.7642, 0.3213, 0.1254, 0.4507, 0.08439, 0.4763, 0.08506, 0.423, 0.1265, 0.393, 0.3251, 0.5096, 0.3524, 0.5237, 0.3531, 0.577, 0.3272, 0.5605, 0.4372, 0.5897, 0.4724, 0.5884, 0.4687, 0.6216, 0.4351, 0.622, 0.3524, 0.5237, 0.3934, 0.5493, 0.3945, 0.607, 0.3531, 0.577, 0.2044, 0.4116, 0.1692, 0.4103, 0.1671, 0.378, 0.2007, 0.3784, 0.4999, 0.5451, 0.51, 0.5512, 0.5077, 0.6094, 0.496, 0.6066, 0.6546, 0.1161, 0.7212, 0.1152, 0.7212, 0.1819, 0.6546, 0.1743, 0.242, 0.4488, 0.2319, 0.4549, 0.228, 0.3934, 0.2397, 0.3906, 0.6352, 0.8172, 0.5956, 0.7887, 0.5956, 0.7563, 0.6352, 0.7648, 0.1385, 0.4408, 0.1254, 0.4507, 0.1265, 0.393, 0.1394, 0.3882, 0.08439, 0.4763, 0.05704, 0.4904, 0.05918, 0.4395, 0.08506, 0.423, 0.3934, 0.5493, 0.4065, 0.5592, 0.4074, 0.6118, 0.3945, 0.607, 0.2319, 0.4549, 0.2044, 0.4116, 0.2007, 0.3784, 0.228, 0.3934, 0.7732, 0.5907, 0.8126, 0.5907, 0.8126, 0.6415, 0.7732, 0.6415, 0.7066, 0.1152, 0.7732, 0.1161, 0.7732, 0.1743, 0.7066, 0.1819, 0.4724, 0.5884, 0.4999, 0.5451, 0.496, 0.6066, 0.4687, 0.6216, 0.9361, 0.1586, 0.9757, 0.1301, 0.9757, 0.1824, 0.9361, 0.191, 0.966, 0.289, 0.966, 0.2485, 0.9806, 0.2485, 0.9806, 0.289, 0.8185, 0.2485, 0.8177, 0.2809, 0.7952, 0.3207, 0.7947, 0.2802, 0.7642, 0.3554, 0.7622, 0.405, 0.7437, 0.3691, 0.7461, 0.3074, 0.9514, 0.2854, 0.966, 0.2854, 0.966, 0.315, 0.9514, 0.315, 0.966, 0.315, 0.966, 0.3816, 0.9514, 0.3816, 0.9514, 0.315, 0.8165, 0.3772, 0.8185, 0.4267, 0.8004, 0.4748, 0.7979, 0.4131, 0.97, 0.4815, 0.9846, 0.4815, 0.9846, 0.5301, 0.97, 0.5301, 0.7634, 0.5013, 0.7642, 0.5336, 0.7404, 0.5019, 0.7409, 0.4614, 0.6467, 0.6957, 0.632, 0.6957, 0.632, 0.6627, 0.6467, 0.6627, 0.9806, 0.289, 0.9806, 0.3499, 0.966, 0.3499, 0.966, 0.289, 0.966, 0.3812, 0.966, 0.3499, 0.9806, 0.3499, 0.9806, 0.3812, 0.966, 0.2854, 0.9514, 0.2854, 0.9514, 0.2485, 0.966, 0.2485, 0.8549, 0.5958, 0.8185, 0.5958, 0.8185, 0.3409, 0.8549, 0.3409, 0.9103, 0.7809, 0.9103, 0.8219, 0.8739, 0.8219, 0.8739, 0.7809, 0.2541, 0.3153, 0.2337, 0.3172, 0.2099, 0.09443, 0.2503, 0.1335, 0.2337, 0.3172, 0.2212, 0.3184, 0.21, 0.1831, 0.2099, 0.09443, 0.5017, 0.6828, 0.5221, 0.6847, 0.5183, 0.8665, 0.4779, 0.9056, 0.3883, 0.6893, 0.4293, 0.683, 0.4188, 0.8628, 0.3902, 0.8456, 0.4293, 0.683, 0.462, 0.6829, 0.4547, 0.8341, 0.4188, 0.8628, 0.4185, 0.9412, 0.4743, 0.9343, 0.4739, 0.9845, 0.4184, 0.9756, 0.2062, 0.06565, 0.1505, 0.05885, 0.1504, 0.02445, 0.2059, 0.01551, 0.3375, 0.8995, 0.3577, 0.9165, 0.3158, 0.9829, 0.3187, 0.9188, 0.08968, 0.08351, 0.06952, 0.1005, 0.0507, 0.0812, 0.04783, 0.01711, 0.6731, 0.2485, 0.6915, 0.2485, 0.71, 0.4043, 0.6546, 0.4043, 0.2212, 0.3184, 0.194, 0.3171, 0.1867, 0.1659, 0.21, 0.1831, 0.194, 0.3171, 0.1612, 0.317, 0.1508, 0.1372, 0.1867, 0.1659, 0.4892, 0.6816, 0.5017, 0.6828, 0.4779, 0.9056, 0.478, 0.8169, 0.1612, 0.317, 0.1203, 0.3107, 0.1222, 0.1544, 0.1508, 0.1372, 0.462, 0.6829, 0.4892, 0.6816, 0.478, 0.8169, 0.4547, 0.8341, 0.3562, 0.9496, 0.4185, 0.9412, 0.4184, 0.9756, 0.3328, 1.0, 0.6546, 0.5466, 0.6546, 0.4826, 0.71, 0.4826, 0.71, 0.5466, 0.9103, 0.5036, 0.9103, 0.5195, 0.8549, 0.5195, 0.8549, 0.5036, 0.9103, 0.4341, 0.9103, 0.5036, 0.8549, 0.5036, 0.8549, 0.4341, 0.9103, 0.3867, 0.9103, 0.4341, 0.8549, 0.4341, 0.8549, 0.3867, 0.8917, 0.08522, 0.8917, 0.0, 0.9471, 4.768e-08, 0.9471, 0.08522, 0.08818, 0.05037, 0.08968, 0.08351, 0.04783, 0.01711, 0.06476, 0.0, 0.2489, 0.108, 0.2062, 0.06565, 0.2059, 0.01551, 0.2483, 0.09888, 0.3577, 0.9165, 0.3562, 0.9496, 0.3328, 1.0, 0.3158, 0.9829, 0.9406, 0.4704, 0.9406, 0.4237, 0.9514, 0.4237, 0.9514, 0.4704, 0.4743, 0.9343, 0.5169, 0.892, 0.5164, 0.9011, 0.4739, 0.9845, 0.1505, 0.05885, 0.08818, 0.05037, 0.06476, 0.0, 0.1504, 0.02445, 0.6546, 0.462, 0.71, 0.462, 0.71, 0.4826, 0.6546, 0.4826, 0.8739, 0.7657, 0.8185, 0.7657, 0.8185, 0.6102, 0.8739, 0.6102, 0.8185, 0.5958, 0.8739, 0.5958, 0.8739, 0.6102, 0.8185, 0.6102, 0.2541, 0.3153, 0.2503, 0.1335, 0.2644, 0.1472, 0.268, 0.3029, 0.9103, 0.8276, 0.9103, 0.7809, 0.9256, 0.7809, 0.9256, 0.8276, 0.5183, 0.8665, 0.5221, 0.6847, 0.536, 0.6971, 0.5324, 0.8528, 0.6546, 0.4043, 0.71, 0.4043, 0.71, 0.462, 0.6546, 0.462, 0.8549, 0.2817, 0.9103, 0.2817, 0.9103, 0.3381, 0.8549, 0.3381, 0.4779, 0.9056, 0.5183, 0.8665, 0.5169, 0.892, 0.4743, 0.9343, 0.9103, 0.4704, 0.9103, 0.4237, 0.9406, 0.4237, 0.9406, 0.4704, 0.8428, 0.1301, 0.8981, 0.1301, 0.8981, 0.159, 0.8428, 0.159, 0.2503, 0.1335, 0.2099, 0.09443, 0.2062, 0.06565, 0.2489, 0.108, 0.9103, 0.2485, 0.9103, 0.2817, 0.8549, 0.2817, 0.8549, 0.2485, 0.8981, 0.159, 0.8981, 0.2473, 0.8428, 0.2473, 0.8428, 0.159, 0.1508, 0.1372, 0.1222, 0.1544, 0.06952, 0.1005, 0.08968, 0.08351, 0.3902, 0.8456, 0.4188, 0.8628, 0.3577, 0.9165, 0.3375, 0.8995, 0.8549, 0.3684, 0.8549, 0.3381, 0.9103, 0.3381, 0.9103, 0.3684, 0.8549, 0.3867, 0.8549, 0.3684, 0.9103, 0.3684, 0.9103, 0.3867, 0.8739, 0.6935, 0.8739, 0.642, 0.9292, 0.642, 0.9292, 0.6935, 0.9292, 0.5958, 0.9292, 0.642, 0.8739, 0.642, 0.8739, 0.5958])
me_cube_001.materials.append(mat_dirac_mat)
me_cube_001.use_remesh_fix_poles = True
me_cube_001.use_remesh_preserve_attributes = False
me_cube_001.use_mirror_vertex_groups = False
me_cube_001.update()

# ---- objects
ob_cube = bpy.data.objects.new('Cube', me_cube_001)

# ---- transforms, parenting, visibility, modifiers, constraints
ob_cube.location = (1.149, -3.38e-08, 0.2516)
ob_cube.scale = (-0.2178, -0.2178, -0.3366)
ob_cube.lineart.crease_threshold = 0.0

# ---- collection membership
col_collection.objects.link(ob_cube)

# ---- scene / render settings (as saved in the file)
scene.frame_start = 1; scene.frame_end = 250; scene.frame_set(1)
scene.render.engine = 'BLENDER_EEVEE_NEXT'
scene.cycles.use_denoising = False
scene.cycles.samples = 128
scene.cycles.sampling_pattern = 'TABULATED_SOBOL'
scene.cycles.use_adaptive_sampling = False
scene.cycles.use_light_tree = False
scene.view_settings.view_transform = 'Filmic'
bpy.context.view_layer.update()

# ---- added for rendering (the .blend has no active camera and no usable light): camera, sun
cam_auto = bpy.data.cameras.new('AutoCamera')
cam_auto.lens = 50.0
cam_auto.sensor_width = 36.0
cam_auto.clip_end = 1000.0
ob_auto_camera = bpy.data.objects.new('AutoCamera', cam_auto)
scene.collection.objects.link(ob_auto_camera)
ob_auto_camera.location = (4.44107, -5.24537, 3.50387)
ob_auto_camera.rotation_euler = (1.09748, -7.21219e-08, 0.694738)
scene.camera = ob_auto_camera
light_auto_sun = bpy.data.lights.new('AutoSun', 'SUN')
light_auto_sun.energy = 3.0
light_auto_sun.angle = 0.0523599
ob_auto_sun = bpy.data.objects.new('AutoSun', light_auto_sun)
scene.collection.objects.link(ob_auto_sun)
ob_auto_sun.rotation_euler = (0.872665, 0.174533, 0.523599)
bpy.context.view_layer.update()
